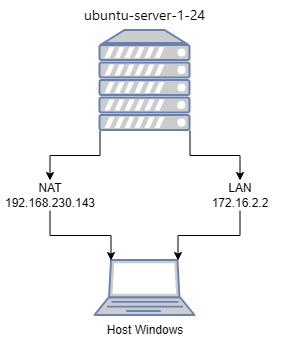

The diagram above was exported from draw.io. Its source (the exported page's mxGraphModel, read from the mxfile embedded in the PNG):
<mxGraphModel dx="860" dy="490" grid="1" gridSize="10" guides="1" tooltips="1" connect="1" arrows="1" fold="1" page="1" pageScale="1" pageWidth="827" pageHeight="1169" math="0" shadow="0">
  <root>
    <mxCell id="0" />
    <mxCell id="1" parent="0" />
    <mxCell id="YrcozWOqNVk2YzbYJUYt-14" edge="1" parent="1" source="F5tC0X6djZ8n8gd8hkB_-1" style="edgeStyle=orthogonalEdgeStyle;rounded=0;orthogonalLoop=1;jettySize=auto;html=1;exitX=1;exitY=1;exitDx=0;exitDy=0;exitPerimeter=0;" target="YrcozWOqNVk2YzbYJUYt-8">
      <mxGeometry relative="1" as="geometry" />
    </mxCell>
    <mxCell id="YrcozWOqNVk2YzbYJUYt-19" edge="1" parent="1" source="F5tC0X6djZ8n8gd8hkB_-1" style="edgeStyle=orthogonalEdgeStyle;rounded=0;orthogonalLoop=1;jettySize=auto;html=1;exitX=0;exitY=1;exitDx=0;exitDy=0;exitPerimeter=0;entryX=0.5;entryY=0;entryDx=0;entryDy=0;" target="YrcozWOqNVk2YzbYJUYt-18">
      <mxGeometry relative="1" as="geometry" />
    </mxCell>
    <mxCell id="F5tC0X6djZ8n8gd8hkB_-1" parent="1" style="fontColor=#0066CC;verticalAlign=top;verticalLabelPosition=bottom;labelPosition=center;align=center;html=1;outlineConnect=0;fillColor=#CCCCCC;strokeColor=#6881B3;gradientColor=none;gradientDirection=north;strokeWidth=2;shape=mxgraph.networks.server;" value="" vertex="1">
      <mxGeometry height="100" width="90" x="332.5" y="130" as="geometry" />
    </mxCell>
    <mxCell id="F5tC0X6djZ8n8gd8hkB_-2" parent="1" style="text;html=1;whiteSpace=wrap;strokeColor=none;fillColor=none;align=center;verticalAlign=middle;rounded=0;fontStyle=0;fontColor=default;" value="&lt;span style=&quot;font-family: -apple-system, BlinkMacSystemFont, &amp;quot;Segoe WPC&amp;quot;, &amp;quot;Segoe UI&amp;quot;, system-ui, Ubuntu, &amp;quot;Droid Sans&amp;quot;, sans-serif; font-size: 14px; text-align: start;&quot;&gt;ubuntu-server-1-24&lt;/span&gt;" vertex="1">
      <mxGeometry height="30" width="135" x="310" y="100" as="geometry" />
    </mxCell>
    <mxCell id="F5tC0X6djZ8n8gd8hkB_-11" parent="1" style="fontColor=#0066CC;verticalAlign=top;verticalLabelPosition=bottom;labelPosition=center;align=center;html=1;outlineConnect=0;fillColor=#CCCCCC;strokeColor=#6881B3;gradientColor=none;gradientDirection=north;strokeWidth=2;shape=mxgraph.networks.laptop;" value="" vertex="1">
      <mxGeometry height="55" width="100" x="327.5" y="360" as="geometry" />
    </mxCell>
    <mxCell id="YrcozWOqNVk2YzbYJUYt-6" parent="1" style="text;html=1;whiteSpace=wrap;strokeColor=none;fillColor=none;align=center;verticalAlign=middle;rounded=0;" value="Host Windows" vertex="1">
      <mxGeometry height="30" width="100" x="327.5" y="415" as="geometry" />
    </mxCell>
    <mxCell id="YrcozWOqNVk2YzbYJUYt-8" parent="1" style="text;html=1;whiteSpace=wrap;strokeColor=none;fillColor=none;align=center;verticalAlign=middle;rounded=0;rotation=0;" value="LAN&lt;div&gt;172.16.2.2&lt;/div&gt;" vertex="1">
      <mxGeometry height="30" width="100" x="422.5" y="280" as="geometry" />
    </mxCell>
    <mxCell id="YrcozWOqNVk2YzbYJUYt-15" edge="1" parent="1" source="YrcozWOqNVk2YzbYJUYt-8" style="edgeStyle=orthogonalEdgeStyle;rounded=0;orthogonalLoop=1;jettySize=auto;html=1;exitX=0.5;exitY=1;exitDx=0;exitDy=0;entryX=0.83;entryY=0;entryDx=0;entryDy=0;entryPerimeter=0;" target="F5tC0X6djZ8n8gd8hkB_-11">
      <mxGeometry relative="1" as="geometry" />
    </mxCell>
    <mxCell id="YrcozWOqNVk2YzbYJUYt-18" parent="1" style="text;html=1;whiteSpace=wrap;strokeColor=none;fillColor=none;align=center;verticalAlign=middle;rounded=0;rotation=0;" value="NAT&lt;div&gt;192.168.230.143&lt;/div&gt;" vertex="1">
      <mxGeometry height="30" width="100" x="232.5" y="280" as="geometry" />
    </mxCell>
    <mxCell id="YrcozWOqNVk2YzbYJUYt-20" edge="1" parent="1" source="YrcozWOqNVk2YzbYJUYt-18" style="edgeStyle=orthogonalEdgeStyle;rounded=0;orthogonalLoop=1;jettySize=auto;html=1;exitX=0.5;exitY=1;exitDx=0;exitDy=0;entryX=0.16;entryY=0;entryDx=0;entryDy=0;entryPerimeter=0;" target="F5tC0X6djZ8n8gd8hkB_-11">
      <mxGeometry relative="1" as="geometry" />
    </mxCell>
  </root>
</mxGraphModel>